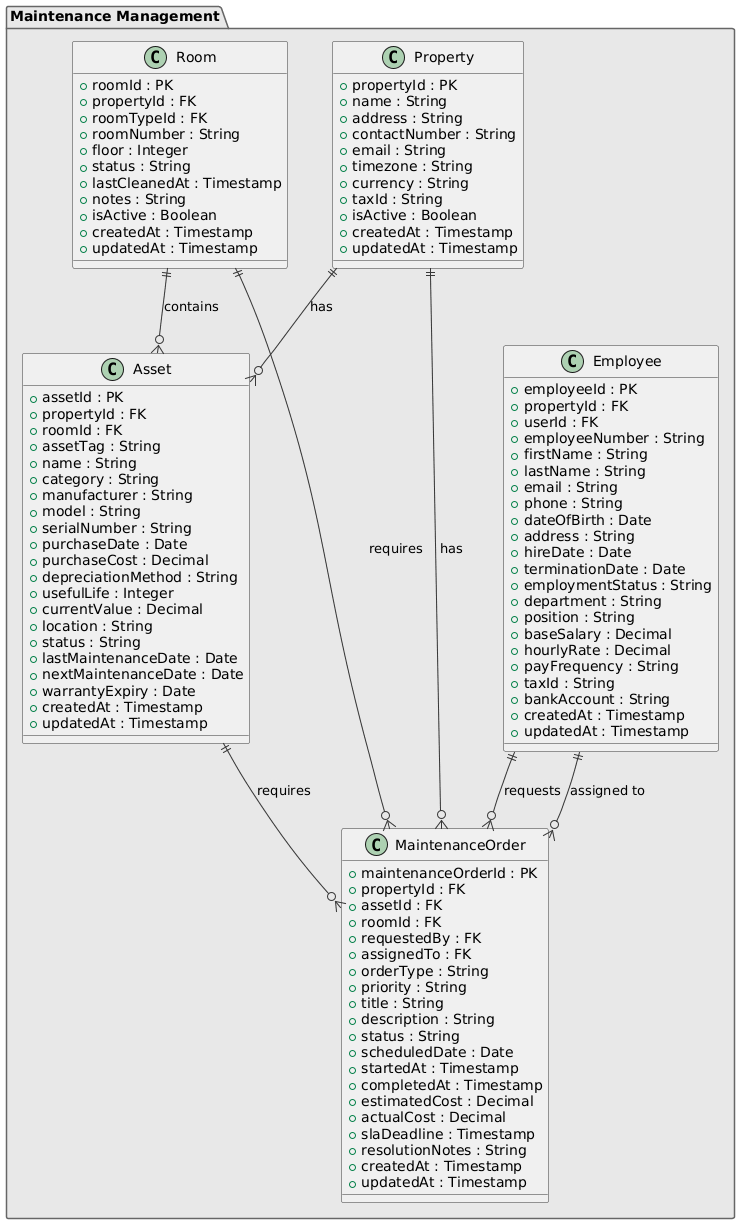

The diagram above was rendered by PlantUML. Its source (embedded in the PNG):
@startuml
!define PK_COLOR #FFE6E6
!define FK_COLOR #E6F3FF
!define ENTITY_COLOR #F0F0F0

skinparam class {
    BackgroundColor ENTITY_COLOR
    BorderColor #333333
    ArrowColor #333333
}

skinparam package {
    BackgroundColor #E8E8E8
    BorderColor #666666
}

package "Maintenance Management" {
    class Asset {
        + assetId : PK
        + propertyId : FK
        + roomId : FK
        + assetTag : String
        + name : String
        + category : String
        + manufacturer : String
        + model : String
        + serialNumber : String
        + purchaseDate : Date
        + purchaseCost : Decimal
        + depreciationMethod : String
        + usefulLife : Integer
        + currentValue : Decimal
        + location : String
        + status : String
        + lastMaintenanceDate : Date
        + nextMaintenanceDate : Date
        + warrantyExpiry : Date
        + createdAt : Timestamp
        + updatedAt : Timestamp
    }

    class MaintenanceOrder {
        + maintenanceOrderId : PK
        + propertyId : FK
        + assetId : FK
        + roomId : FK
        + requestedBy : FK
        + assignedTo : FK
        + orderType : String
        + priority : String
        + title : String
        + description : String
        + status : String
        + scheduledDate : Date
        + startedAt : Timestamp
        + completedAt : Timestamp
        + estimatedCost : Decimal
        + actualCost : Decimal
        + slaDeadline : Timestamp
        + resolutionNotes : String
        + createdAt : Timestamp
        + updatedAt : Timestamp
    }

class Room {
        + roomId : PK
        + propertyId : FK
        + roomTypeId : FK
        + roomNumber : String
        + floor : Integer
        + status : String
        + lastCleanedAt : Timestamp
        + notes : String
        + isActive : Boolean
        + createdAt : Timestamp
        + updatedAt : Timestamp
    }

class Property {
        + propertyId : PK
        + name : String
        + address : String
        + contactNumber : String
        + email : String
        + timezone : String
        + currency : String
        + taxId : String
        + isActive : Boolean
        + createdAt : Timestamp
        + updatedAt : Timestamp
    }

class Employee {
        + employeeId : PK
        + propertyId : FK
        + userId : FK
        + employeeNumber : String
        + firstName : String
        + lastName : String
        + email : String
        + phone : String
        + dateOfBirth : Date
        + address : String
        + hireDate : Date
        + terminationDate : Date
        + employmentStatus : String
        + department : String
        + position : String
        + baseSalary : Decimal
        + hourlyRate : Decimal
        + payFrequency : String
        + taxId : String
        + bankAccount : String
        + createdAt : Timestamp
        + updatedAt : Timestamp
    }
}


' Maintenance Management Relationships
Property ||--o{ Asset : "has"
Property ||--o{ MaintenanceOrder : "has"
Room ||--o{ Asset : "contains"
Room ||--o{ MaintenanceOrder : "requires"
Asset ||--o{ MaintenanceOrder : "requires"
Employee ||--o{ MaintenanceOrder : "requests"
Employee ||--o{ MaintenanceOrder : "assigned to"
@enduml